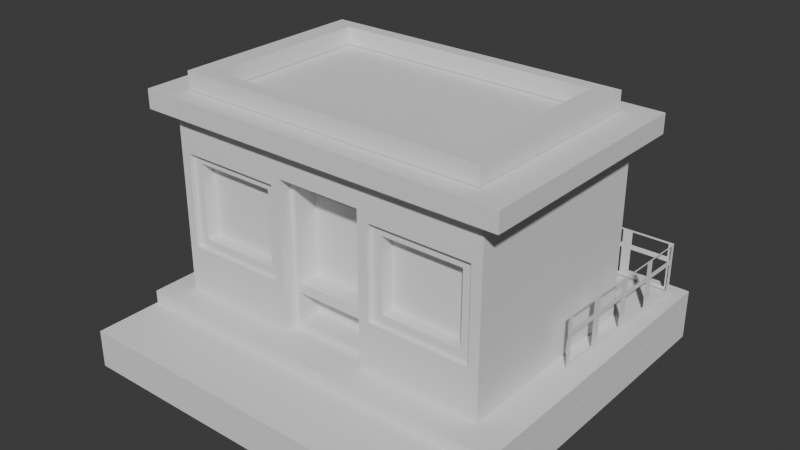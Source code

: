 # Source: cafe1_1_.blend  (saved by Blender 4.1.24; exported with 4.5.12 LTS)
import bpy
from mathutils import Matrix  # noqa: F401  (used for matrix-valued properties, if any)

bpy.ops.wm.read_factory_settings(use_empty=True)
scene = bpy.context.scene
scene.name = 'Scene'

# ---- collections
col_collection = bpy.data.collections.new('Collection'); scene.collection.children.link(col_collection)

# ---- world
world_world = bpy.data.worlds.new('World'); scene.world = world_world
world_world.use_nodes = True; world_world.node_tree.nodes.clear()
_N = world_world.node_tree.nodes; _L = world_world.node_tree.links
n0 = _N.new('ShaderNodeOutputWorld'); n0.name = 'World Output'; n0.location = (300, 300)
n1 = _N.new('ShaderNodeBackground'); n1.name = 'Background'; n1.location = (10, 300)
n1.inputs[0].default_value = (0.05088, 0.05088, 0.05088, 1.0)
_L.new(n1.outputs[0], n0.inputs[0])
n0.is_active_output = True
world_world.color = (0.05088, 0.05088, 0.05088)
world_world.use_sun_shadow = False
world_world.sun_shadow_jitter_overblur = 0.0

# ---- meshes
me_plane_004 = bpy.data.meshes.new('Plane.004')
me_plane_004.from_pydata([(-1.0, -1.0, 0.07786), (1.0, -1.0, 0.07786), (-1.0, 1.0, 0.07786), (1.0, 1.0, 0.07786), (-1.0, 1.0, 0.22), (-1.0, -1.0, 0.22), (1.0, -1.0, 0.22), (1.0, 1.0, 0.22)], [], [(0, 2, 3, 1), (5, 6, 7, 4), (2, 0, 5, 4), (3, 2, 4, 7), (0, 1, 6, 5), (1, 3, 7, 6)])
_uv = me_plane_004.uv_layers.new(name='UVMap')
_uv.uv.foreach_set('vector', [0.0, 0.0, 0.0, 1.0, 1.0, 1.0, 1.0, 0.0, 0.0, 0.0, 1.0, 0.0, 1.0, 1.0, 0.0, 1.0, 0.0, 1.0, 0.0, 0.0, 0.0, 0.0, 0.0, 1.0, 1.0, 1.0, 0.0, 1.0, 0.0, 1.0, 1.0, 1.0, 0.0, 0.0, 1.0, 0.0, 1.0, 0.0, 0.0, 0.0, 1.0, 0.0, 1.0, 1.0, 1.0, 1.0, 1.0, 0.0])
me_plane_004.update()
me_plane_005 = bpy.data.meshes.new('Plane.005')
me_plane_005.from_pydata([(-1.0, -1.0, 0.2716), (-1.0, -1.0, 0.2219), (1.0, -1.0, 0.2219), (-1.0, -0.6568, 0.2716), (-1.0, -0.6568, 0.2219), (1.0, -0.6568, 0.2219), (1.0, -1.0, 0.2716), (1.0, -0.6568, 0.2716)], [], [(0, 6, 7, 3), (1, 4, 5, 2), (5, 4, 3, 7), (4, 1, 0, 3), (2, 5, 7, 6), (1, 2, 6, 0)])
_uv = me_plane_005.uv_layers.new(name='UVMap')
_uv.uv.foreach_set('vector', [0.0, 0.0, 1.0, 0.0, 1.0, 0.1716, 0.0, 0.1716, 0.0, 0.0, 0.0, 0.1716, 1.0, 0.1716, 1.0, 0.0, 1.0, 0.1716, 0.0, 0.1716, 0.0, 0.1716, 1.0, 0.1716, 0.0, 0.1716, 0.0, 0.0, 0.0, 0.0, 0.0, 0.1716, 1.0, 0.0, 1.0, 0.1716, 1.0, 0.1716, 1.0, 0.0, 0.0, 0.0, 1.0, 0.0, 1.0, 0.0, 0.0, 0.0])
me_plane_005.update()
me_plane_006 = bpy.data.meshes.new('Plane.006')
me_plane_006.from_pydata([(-1.0, 1.0, 0.2219), (1.0, 1.0, 0.2219), (-1.0, -0.6568, 0.2219), (1.0, -0.6568, 0.2219), (1.0, -0.6568, 0.3368), (1.0, 1.0, 0.3368), (-1.0, 1.0, 0.3368), (-1.0, -0.6568, 0.3368), (0.8955, 0.04749, 0.3437), (0.9261, 0.9261, 0.3437), (-0.7849, 0.8955, 0.3437), (-0.7849, 0.8955, 0.6051), (0.9261, 0.9261, 0.6051), (0.8955, 0.04749, 0.6051), (-0.7849, 0.8955, 0.5175), (0.9261, 0.9261, 0.5175), (0.8955, 0.04749, 0.5175), (0.9033, 0.2716, 0.3437), (0.9109, 0.4913, 0.3437), (0.9186, 0.7109, 0.3437), (0.9033, 0.2716, 0.6051), (0.9109, 0.4913, 0.6051), (0.9186, 0.7109, 0.6051), (0.9033, 0.2716, 0.5175), (0.9109, 0.4913, 0.5175), (0.9186, 0.7109, 0.5175), (0.6817, 0.9217, 0.3437), (0.4372, 0.9173, 0.3437), (0.1928, 0.913, 0.3437), (-0.05163, 0.9086, 0.3437), (-0.2961, 0.9042, 0.3437), (-0.5405, 0.8999, 0.3437), (0.6817, 0.9217, 0.6051), (0.4372, 0.9173, 0.6051), (0.1928, 0.913, 0.6051), (-0.05163, 0.9086, 0.6051), (-0.2961, 0.9042, 0.6051), (-0.5405, 0.8999, 0.6051), (0.6817, 0.9217, 0.5175), (0.4372, 0.9173, 0.5175), (0.1928, 0.913, 0.5175), (-0.05163, 0.9086, 0.5175), (-0.2961, 0.9042, 0.5175), (-0.5405, 0.8999, 0.5175), (0.8964, 0.07384, 0.3641), (0.8964, 0.07384, 0.497), (0.9024, 0.2453, 0.3641), (0.9024, 0.2453, 0.497), (0.904, 0.2932, 0.3608), (0.9102, 0.4696, 0.3608), (0.904, 0.2932, 0.5004), (0.9102, 0.4696, 0.5004), (0.9118, 0.5152, 0.3626), (0.9178, 0.687, 0.3626), (0.9118, 0.5152, 0.4985), (0.9178, 0.687, 0.4985), (0.9194, 0.7334, 0.3618), (0.9253, 0.9036, 0.3618), (0.9253, 0.9036, 0.4993), (0.9194, 0.7334, 0.4993), (0.9018, 0.9257, 0.3609), (0.9018, 0.9257, 0.5002), (0.7059, 0.9222, 0.3609), (0.7059, 0.9222, 0.5002), (0.6577, 0.9213, 0.3607), (0.4612, 0.9178, 0.3607), (0.6577, 0.9213, 0.5005), (0.4612, 0.9178, 0.5005), (0.4145, 0.9169, 0.3598), (0.2156, 0.9134, 0.3598), (0.4145, 0.9169, 0.5013), (0.2156, 0.9134, 0.5013), (0.173, 0.9126, 0.3578), (-0.03182, 0.909, 0.3578), (0.173, 0.9126, 0.5034), (-0.03182, 0.909, 0.5034), (-0.07144, 0.9082, 0.3578), (-0.2762, 0.9046, 0.3578), (-0.07144, 0.9082, 0.5034), (-0.2762, 0.9046, 0.5034), (-0.3189, 0.9038, 0.3599), (-0.5177, 0.9003, 0.3599), (-0.3189, 0.9038, 0.5013), (-0.5177, 0.9003, 0.5013), (-0.5607, 0.8995, 0.358), (-0.7647, 0.8958, 0.358), (-0.7647, 0.8958, 0.5031), (-0.5607, 0.8995, 0.5031), (0.8965, 0.07553, 0.5285), (0.8965, 0.07553, 0.5942), (0.9023, 0.2436, 0.5942), (0.9023, 0.2436, 0.5285), (0.9041, 0.2957, 0.5955), (0.9101, 0.4672, 0.5955), (0.9041, 0.2957, 0.5271), (0.9101, 0.4672, 0.5271), (0.9117, 0.5141, 0.596), (0.9178, 0.6881, 0.596), (0.9117, 0.5141, 0.5266), (0.9178, 0.6881, 0.5266), (0.9193, 0.731, 0.597), (0.9254, 0.906, 0.597), (0.9254, 0.906, 0.5257), (0.9193, 0.731, 0.5257), (0.9001, 0.9256, 0.5268), (0.9001, 0.9256, 0.5958), (0.7077, 0.9222, 0.5958), (0.7077, 0.9222, 0.5268), (0.6581, 0.9213, 0.5967), (0.4608, 0.9178, 0.5967), (0.6581, 0.9213, 0.5259), (0.4608, 0.9178, 0.5259), (0.4052, 0.9168, 0.5937), (0.2248, 0.9135, 0.5937), (0.4052, 0.9168, 0.529), (0.2248, 0.9135, 0.529), (0.1672, 0.9125, 0.596), (-0.02604, 0.9091, 0.596), (0.1672, 0.9125, 0.5267), (-0.02604, 0.9091, 0.5267), (-0.07965, 0.9081, 0.5951), (-0.268, 0.9047, 0.5951), (-0.07965, 0.9081, 0.5275), (-0.268, 0.9047, 0.5275), (-0.322, 0.9038, 0.5958), (-0.5145, 0.9003, 0.5958), (-0.322, 0.9038, 0.5268), (-0.5145, 0.9003, 0.5268), (-0.5674, 0.8994, 0.5955), (-0.758, 0.896, 0.5955), (-0.758, 0.896, 0.5271), (-0.5674, 0.8994, 0.5271)], [], [(2, 0, 1, 3), (7, 4, 5, 6), (2, 3, 4, 7), (1, 0, 6, 5), (0, 2, 7, 6), (3, 1, 5, 4), (12, 32, 106, 105), (23, 16, 88, 91), (8, 16, 45, 44), (9, 15, 61, 60), (25, 15, 58, 59), (25, 19, 53, 55), (23, 24, 51, 50), (12, 15, 102, 101), (25, 24, 98, 99), (20, 21, 93, 92), (43, 14, 86, 87), (42, 43, 83, 82), (29, 41, 78, 76), (41, 29, 73, 75), (28, 27, 68, 69), (38, 39, 67, 66), (14, 43, 131, 130), (43, 42, 126, 127), (41, 35, 120, 122), (41, 40, 118, 119), (39, 33, 112, 114), (33, 39, 111, 109), (16, 23, 47, 45), (17, 8, 44, 46), (23, 17, 46, 47), (18, 17, 48, 49), (24, 18, 49, 51), (17, 23, 50, 48), (18, 24, 54, 52), (24, 25, 55, 54), (19, 18, 52, 53), (19, 25, 59, 56), (15, 9, 57, 58), (9, 19, 56, 57), (15, 38, 63, 61), (38, 26, 62, 63), (26, 9, 60, 62), (39, 27, 65, 67), (27, 26, 64, 65), (26, 38, 66, 64), (27, 39, 70, 68), (39, 40, 71, 70), (40, 28, 69, 71), (29, 28, 72, 73), (28, 40, 74, 72), (40, 41, 75, 74), (41, 42, 79, 78), (42, 30, 77, 79), (30, 29, 76, 77), (43, 31, 81, 83), (31, 30, 80, 81), (30, 42, 82, 80), (10, 31, 84, 85), (31, 43, 87, 84), (14, 10, 85, 86), (16, 13, 89, 88), (13, 20, 90, 89), (20, 23, 91, 90), (21, 24, 95, 93), (24, 23, 94, 95), (23, 20, 92, 94), (24, 21, 96, 98), (21, 22, 97, 96), (22, 25, 99, 97), (22, 12, 101, 100), (15, 25, 103, 102), (25, 22, 100, 103), (15, 12, 105, 104), (32, 38, 107, 106), (38, 15, 104, 107), (39, 38, 110, 111), (32, 33, 109, 108), (38, 32, 108, 110), (34, 40, 115, 113), (40, 39, 114, 115), (33, 34, 113, 112), (35, 41, 119, 117), (34, 35, 117, 116), (40, 34, 116, 118), (42, 41, 122, 123), (36, 42, 123, 121), (35, 36, 121, 120), (37, 43, 127, 125), (36, 37, 125, 124), (42, 36, 124, 126), (11, 14, 130, 129), (43, 37, 128, 131), (37, 11, 129, 128)])
_uv = me_plane_006.uv_layers.new(name='UVMap')
_uv.uv.foreach_set('vector', [0.0, 0.1716, 0.0, 1.0, 1.0, 1.0, 1.0, 0.1716, 0.0, 0.1716, 1.0, 0.1716, 1.0, 1.0, 0.0, 1.0, 0.0, 0.1716, 1.0, 0.1716, 1.0, 0.1716, 0.0, 0.1716, 1.0, 1.0, 0.0, 1.0, 0.0, 1.0, 1.0, 1.0, 0.0, 1.0, 0.0, 0.1716, 0.0, 0.1716, 0.0, 1.0, 1.0, 0.1716, 1.0, 1.0, 1.0, 1.0, 1.0, 0.1716, 0.0, 0.0, 0.0, 0.0, 0.0, 0.0, 0.0, 0.0, 0.0, 0.0, 0.0, 0.0, 0.0, 0.0, 0.0, 0.0, 0.0, 0.0, 0.0, 0.0, 0.0, 0.0, 0.0, 0.0, 0.0, 0.0, 0.0, 0.0, 0.0, 0.0, 0.0, 0.0, 0.0, 0.0, 0.0, 0.0, 0.0, 0.0, 0.0, 0.0, 0.0, 0.0, 0.0, 0.0, 0.0, 0.0, 0.0, 0.0, 0.0, 0.0, 0.0, 0.0, 0.0, 0.0, 0.0, 0.0, 0.0, 0.0, 0.0, 0.0, 0.0, 0.0, 0.0, 0.0, 0.0, 0.0, 0.0, 0.0, 0.0, 0.0, 0.0, 0.0, 0.0, 0.0, 0.0, 0.0, 0.0, 0.0, 0.0, 0.0, 0.0, 0.0, 0.0, 0.0, 0.0, 0.0, 0.0, 0.0, 0.0, 0.0, 0.0, 0.0, 0.0, 0.0, 0.0, 0.0, 0.0, 0.0, 0.0, 0.0, 0.0, 0.0, 0.0, 0.0, 0.0, 0.0, 0.0, 0.0, 0.0, 0.0, 0.0, 0.0, 0.0, 0.0, 0.0, 0.0, 0.0, 0.0, 0.0, 0.0, 0.0, 0.0, 0.0, 0.0, 0.0, 0.0, 0.0, 0.0, 0.0, 0.0, 0.0, 0.0, 0.0, 0.0, 0.0, 0.0, 0.0, 0.0, 0.0, 0.0, 0.0, 0.0, 0.0, 0.0, 0.0, 0.0, 0.0, 0.0, 0.0, 0.0, 0.0, 0.0, 0.0, 0.0, 0.0, 0.0, 0.0, 0.0, 0.0, 0.0, 0.0, 0.0, 0.0, 0.0, 0.0, 0.0, 0.0, 0.0, 0.0, 0.0, 0.0, 0.0, 0.0, 0.0, 0.0, 0.0, 0.0, 0.0, 0.0, 0.0, 0.0, 0.0, 0.0, 0.0, 0.0, 0.0, 0.0, 0.0, 0.0, 0.0, 0.0, 0.0, 0.0, 0.0, 0.0, 0.0, 0.0, 0.0, 0.0, 0.0, 0.0, 0.0, 0.0, 0.0, 0.0, 0.0, 0.0, 0.0, 0.0, 0.0, 0.0, 0.0, 0.0, 0.0, 0.0, 0.0, 0.0, 0.0, 0.0, 0.0, 0.0, 0.0, 0.0, 0.0, 0.0, 0.0, 0.0, 0.0, 0.0, 0.0, 0.0, 0.0, 0.0, 0.0, 0.0, 0.0, 0.0, 0.0, 0.0, 0.0, 0.0, 0.0, 0.0, 0.0, 0.0, 0.0, 0.0, 0.0, 0.0, 0.0, 0.0, 0.0, 0.0, 0.0, 0.0, 0.0, 0.0, 0.0, 0.0, 0.0, 0.0, 0.0, 0.0, 0.0, 0.0, 0.0, 0.0, 0.0, 0.0, 0.0, 0.0, 0.0, 0.0, 0.0, 0.0, 0.0, 0.0, 0.0, 0.0, 0.0, 0.0, 0.0, 0.0, 0.0, 0.0, 0.0, 0.0, 0.0, 0.0, 0.0, 0.0, 0.0, 0.0, 0.0, 0.0, 0.0, 0.0, 0.0, 0.0, 0.0, 0.0, 0.0, 0.0, 0.0, 0.0, 0.0, 0.0, 0.0, 0.0, 0.0, 0.0, 0.0, 0.0, 0.0, 0.0, 0.0, 0.0, 0.0, 0.0, 0.0, 0.0, 0.0, 0.0, 0.0, 0.0, 0.0, 0.0, 0.0, 0.0, 0.0, 0.0, 0.0, 0.0, 0.0, 0.0, 0.0, 0.0, 0.0, 0.0, 0.0, 0.0, 0.0, 0.0, 0.0, 0.0, 0.0, 0.0, 0.0, 0.0, 0.0, 0.0, 0.0, 0.0, 0.0, 0.0, 0.0, 0.0, 0.0, 0.0, 0.0, 0.0, 0.0, 0.0, 0.0, 0.0, 0.0, 0.0, 0.0, 0.0, 0.0, 0.0, 0.0, 0.0, 0.0, 0.0, 0.0, 0.0, 0.0, 0.0, 0.0, 0.0, 0.0, 0.0, 0.0, 0.0, 0.0, 0.0, 0.0, 0.0, 0.0, 0.0, 0.0, 0.0, 0.0, 0.0, 0.0, 0.0, 0.0, 0.0, 0.0, 0.0, 0.0, 0.0, 0.0, 0.0, 0.0, 0.0, 0.0, 0.0, 0.0, 0.0, 0.0, 0.0, 0.0, 0.0, 0.0, 0.0, 0.0, 0.0, 0.0, 0.0, 0.0, 0.0, 0.0, 0.0, 0.0, 0.0, 0.0, 0.0, 0.0, 0.0, 0.0, 0.0, 0.0, 0.0, 0.0, 0.0, 0.0, 0.0, 0.0, 0.0, 0.0, 0.0, 0.0, 0.0, 0.0, 0.0, 0.0, 0.0, 0.0, 0.0, 0.0, 0.0, 0.0, 0.0, 0.0, 0.0, 0.0, 0.0, 0.0, 0.0, 0.0, 0.0, 0.0, 0.0, 0.0, 0.0, 0.0, 0.0, 0.0, 0.0, 0.0, 0.0, 0.0, 0.0, 0.0, 0.0, 0.0, 0.0, 0.0, 0.0, 0.0, 0.0, 0.0, 0.0, 0.0, 0.0, 0.0, 0.0, 0.0, 0.0, 0.0, 0.0, 0.0, 0.0, 0.0, 0.0, 0.0, 0.0, 0.0, 0.0, 0.0, 0.0, 0.0, 0.0, 0.0, 0.0, 0.0, 0.0, 0.0, 0.0, 0.0, 0.0, 0.0, 0.0, 0.0, 0.0, 0.0, 0.0, 0.0, 0.0, 0.0, 0.0, 0.0, 0.0, 0.0, 0.0, 0.0, 0.0, 0.0, 0.0, 0.0, 0.0, 0.0, 0.0, 0.0, 0.0, 0.0, 0.0, 0.0, 0.0, 0.0, 0.0, 0.0, 0.0, 0.0, 0.0, 0.0, 0.0, 0.0, 0.0, 0.0, 0.0, 0.0, 0.0, 0.0, 0.0, 0.0, 0.0, 0.0, 0.0, 0.0, 0.0, 0.0, 0.0, 0.0, 0.0, 0.0, 0.0, 0.0, 0.0, 0.0, 0.0, 0.0, 0.0, 0.0, 0.0, 0.0, 0.0, 0.0, 0.0, 0.0, 0.0, 0.0, 0.0, 0.0, 0.0, 0.0, 0.0, 0.0, 0.0, 0.0, 0.0, 0.0, 0.0, 0.0, 0.0, 0.0, 0.0, 0.0, 0.0, 0.0, 0.0, 0.0, 0.0, 0.0, 0.0, 0.0, 0.0, 0.0, 0.0, 0.0, 0.0, 0.0, 0.0, 0.0, 0.0, 0.0, 0.0, 0.0, 0.0, 0.0, 0.0, 0.0, 0.0, 0.0, 0.0, 0.0, 0.0, 0.0, 0.0, 0.0, 0.0, 0.0, 0.0, 0.0, 0.0, 0.0, 0.0, 0.0, 0.0, 0.0, 0.0, 0.0, 0.0, 0.0, 0.0, 0.0, 0.0, 0.0, 0.0, 0.0, 0.0, 0.0, 0.0, 0.0, 0.0, 0.0, 0.0, 0.0, 0.0, 0.0, 0.0, 0.0, 0.0, 0.0, 0.0, 0.0, 0.0, 0.0, 0.0, 0.0, 0.0, 0.0, 0.0, 0.0, 0.0, 0.0, 0.0, 0.0, 0.0, 0.0, 0.0, 0.0, 0.0, 0.0, 0.0, 0.0, 0.0, 0.0, 0.0, 0.0, 0.0, 0.0, 0.0, 0.0, 0.0, 0.0, 0.0, 0.0, 0.0, 0.0, 0.0, 0.0])
me_plane_006.update()
me_plane_007 = bpy.data.meshes.new('Plane.007')
me_plane_007.from_pydata([(1.0, -0.6568, 0.3437), (1.0, 1.0, 0.3437), (-1.0, 1.0, 0.3437)], [(0, 1), (1, 2)], [])
_uv = me_plane_007.uv_layers.new(name='UVMap')
_uv.uv.foreach_set('vector', [])
me_plane_007.update()
me_plane_008 = bpy.data.meshes.new('Plane.008')
me_plane_008.from_pydata([(-1.0, -1.0, 0.0), (1.0, -1.0, 0.0), (-1.0, 1.0, 0.0), (1.0, 1.0, 0.0), (-1.0, 1.0, 3.719), (-1.0, -1.0, 3.719), (1.0, -1.0, 3.719), (1.0, 1.0, 3.719), (-0.2619, -1.0, 0.0), (0.2619, -1.0, 0.0), (0.2619, 1.0, 0.0), (-0.2619, 1.0, 0.0), (-0.2619, -1.0, 3.719), (0.2619, -1.0, 3.719), (0.2619, 1.0, 3.719), (-0.2619, 1.0, 3.719), (1.0, 1.0, 0.8198), (1.0, -1.0, 0.8198), (-1.0, -1.0, 0.8198), (-1.0, 1.0, 0.8198), (-0.2619, -1.0, 0.8198), (0.2619, -1.0, 0.8198), (0.2619, 1.0, 0.8198), (-0.2619, 1.0, 0.8198), (1.0, 1.0, 3.099), (-1.0, -1.0, 3.099), (-0.2619, -1.0, 3.099), (0.2619, -1.0, 3.099), (0.2619, 1.0, 3.099), (-0.2619, 1.0, 3.099), (1.0, -1.0, 3.099), (-1.0, 1.0, 3.099), (0.9379, -1.0, 2.907), (0.9379, -1.0, 1.012), (0.3241, -1.0, 1.012), (0.3241, -1.0, 2.907), (-0.3175, -1.0, 0.9916), (-0.9444, -1.0, 0.9916), (-0.9444, -1.0, 2.928), (-0.3175, -1.0, 2.928), (0.9379, -0.8245, 2.907), (0.9379, -0.8245, 1.012), (0.3241, -0.8245, 1.012), (0.3241, -0.8245, 2.907), (-0.3175, -0.8245, 0.9916), (-0.9444, -0.8245, 0.9916), (-0.9444, -0.8245, 2.928), (-0.3175, -0.8245, 2.928), (-0.2619, -0.6498, 0.0), (0.2619, -0.6498, 0.0), (-0.2619, -0.6498, 0.8198), (0.2619, -0.6498, 0.8198), (-0.2619, -0.6498, 3.099), (0.2619, -0.6498, 3.099), (0.9379, -0.8176, 2.907), (0.9379, -0.8176, 1.012), (0.3241, -0.8176, 1.012), (0.3241, -0.8176, 2.907), (-0.3175, -0.8011, 0.9916), (-0.9444, -0.8011, 0.9916), (-0.9444, -0.8011, 2.928), (-0.3175, -0.8011, 2.928), (0.2619, -0.6291, 3.099), (-0.2619, -0.6291, 3.099), (0.2619, -0.6291, 0.8198), (-0.2619, -0.6291, 0.8198), (0.2619, -0.6291, 0.0), (-0.2619, -0.6291, 0.0)], [], [(13, 6, 7, 14), (30, 24, 7, 6), (31, 25, 5, 4), (29, 31, 4, 15), (27, 30, 6, 13), (25, 26, 12, 5), (26, 27, 13, 12), (24, 28, 14, 7), (28, 29, 15, 14), (5, 12, 15, 4), (12, 13, 14, 15), (10, 11, 23, 22), (3, 10, 22, 16), (26, 20, 50, 52), (0, 8, 20, 18), (9, 1, 17, 21), (11, 2, 19, 23), (2, 0, 18, 19), (1, 3, 16, 17), (22, 23, 29, 28), (16, 22, 28, 24), (8, 9, 49, 48), (20, 26, 39, 36), (17, 30, 32, 33), (23, 19, 31, 29), (19, 18, 25, 31), (17, 16, 24, 30), (37, 36, 44, 45), (21, 17, 33, 34), (27, 21, 34, 35), (30, 27, 35, 32), (36, 39, 47, 44), (26, 25, 38, 39), (25, 18, 37, 38), (18, 20, 36, 37), (43, 42, 56, 57), (44, 47, 61, 58), (35, 34, 42, 43), (39, 38, 46, 47), (33, 32, 40, 41), (38, 37, 45, 46), (32, 35, 43, 40), (34, 33, 41, 42), (53, 52, 63, 62), (50, 48, 67, 65), (9, 21, 51, 49), (21, 27, 53, 51), (27, 26, 52, 53), (20, 8, 48, 50), (56, 55, 54, 57), (41, 40, 54, 55), (40, 43, 57, 54), (42, 41, 55, 56), (59, 58, 61, 60), (45, 44, 58, 59), (47, 46, 60, 61), (46, 45, 59, 60), (65, 64, 62, 63), (67, 66, 64, 65), (52, 50, 65, 63), (49, 51, 64, 66), (48, 49, 66, 67), (51, 53, 62, 64)])
_uv = me_plane_008.uv_layers.new(name='UVMap')
_uv.uv.foreach_set('vector', [0.6667, 0.0, 1.0, 0.0, 1.0, 1.0, 0.6667, 1.0, 1.0, 0.0, 1.0, 1.0, 1.0, 1.0, 1.0, 0.0, 0.0, 1.0, 0.0, 0.0, 0.0, 0.0, 0.0, 1.0, 0.3333, 1.0, 0.0, 1.0, 0.0, 1.0, 0.3333, 1.0, 0.6667, 0.0, 1.0, 0.0, 1.0, 0.0, 0.6667, 0.0, 0.0, 0.0, 0.3333, 0.0, 0.3333, 0.0, 0.0, 0.0, 0.3333, 0.0, 0.6667, 0.0, 0.6667, 0.0, 0.3333, 0.0, 1.0, 1.0, 0.6667, 1.0, 0.6667, 1.0, 1.0, 1.0, 0.6667, 1.0, 0.3333, 1.0, 0.3333, 1.0, 0.6667, 1.0, 0.0, 0.0, 0.3333, 0.0, 0.3333, 1.0, 0.0, 1.0, 0.3333, 0.0, 0.6667, 0.0, 0.6667, 1.0, 0.3333, 1.0, 0.6667, 1.0, 0.3333, 1.0, 0.3333, 1.0, 0.6667, 1.0, 1.0, 1.0, 0.6667, 1.0, 0.6667, 1.0, 1.0, 1.0, 0.3333, 0.0, 0.3333, 0.0, 0.3333, 0.0, 0.3333, 0.0, 0.0, 0.0, 0.3333, 0.0, 0.3333, 0.0, 0.0, 0.0, 0.6667, 0.0, 1.0, 0.0, 1.0, 0.0, 0.6667, 0.0, 0.3333, 1.0, 0.0, 1.0, 0.0, 1.0, 0.3333, 1.0, 0.0, 1.0, 0.0, 0.0, 0.0, 0.0, 0.0, 1.0, 1.0, 0.0, 1.0, 1.0, 1.0, 1.0, 1.0, 0.0, 0.6667, 1.0, 0.3333, 1.0, 0.3333, 1.0, 0.6667, 1.0, 1.0, 1.0, 0.6667, 1.0, 0.6667, 1.0, 1.0, 1.0, 0.0, 0.0, 0.0, 0.0, 0.0, 0.0, 0.0, 0.0, 0.3333, 0.0, 0.3333, 0.0, 0.3333, 0.0, 0.3333, 0.0, 1.0, 0.0, 1.0, 0.0, 1.0, 0.0, 1.0, 0.0, 0.3333, 1.0, 0.0, 1.0, 0.0, 1.0, 0.3333, 1.0, 0.0, 1.0, 0.0, 0.0, 0.0, 0.0, 0.0, 1.0, 1.0, 0.0, 1.0, 1.0, 1.0, 1.0, 1.0, 0.0, 0.0, 0.0, 0.3333, 0.0, 0.3333, 0.0, 0.0, 0.0, 0.6667, 0.0, 1.0, 0.0, 1.0, 0.0, 0.6667, 0.0, 0.6667, 0.0, 0.6667, 0.0, 0.6667, 0.0, 0.6667, 0.0, 1.0, 0.0, 0.6667, 0.0, 0.6667, 0.0, 1.0, 0.0, 0.3333, 0.0, 0.3333, 0.0, 0.3333, 0.0, 0.3333, 0.0, 0.3333, 0.0, 0.0, 0.0, 0.0, 0.0, 0.3333, 0.0, 0.0, 0.0, 0.0, 0.0, 0.0, 0.0, 0.0, 0.0, 0.0, 0.0, 0.3333, 0.0, 0.3333, 0.0, 0.0, 0.0, 0.6667, 0.0, 0.6667, 0.0, 0.6667, 0.0, 0.6667, 0.0, 0.3333, 0.0, 0.3333, 0.0, 0.3333, 0.0, 0.3333, 0.0, 0.6667, 0.0, 0.6667, 0.0, 0.6667, 0.0, 0.6667, 0.0, 0.3333, 0.0, 0.0, 0.0, 0.0, 0.0, 0.3333, 0.0, 1.0, 0.0, 1.0, 0.0, 1.0, 0.0, 1.0, 0.0, 0.0, 0.0, 0.0, 0.0, 0.0, 0.0, 0.0, 0.0, 1.0, 0.0, 0.6667, 0.0, 0.6667, 0.0, 1.0, 0.0, 0.6667, 0.0, 1.0, 0.0, 1.0, 0.0, 0.6667, 0.0, 0.6667, 0.0, 0.3333, 0.0, 0.3333, 0.0, 0.6667, 0.0, 0.3333, 0.0, 0.3333, 0.0, 0.3333, 0.0, 0.3333, 0.0, 0.6667, 0.0, 0.6667, 0.0, 0.6667, 0.0, 0.6667, 0.0, 0.6667, 0.0, 0.6667, 0.0, 0.6667, 0.0, 0.6667, 0.0, 0.6667, 0.0, 0.3333, 0.0, 0.3333, 0.0, 0.6667, 0.0, 0.3333, 0.0, 0.3333, 0.0, 0.3333, 0.0, 0.3333, 0.0, 0.6667, 0.0, 1.0, 0.0, 1.0, 0.0, 0.6667, 0.0, 1.0, 0.0, 1.0, 0.0, 1.0, 0.0, 1.0, 0.0, 1.0, 0.0, 0.6667, 0.0, 0.6667, 0.0, 1.0, 0.0, 0.6667, 0.0, 1.0, 0.0, 1.0, 0.0, 0.6667, 0.0, 0.0, 0.0, 0.3333, 0.0, 0.3333, 0.0, 0.0, 0.0, 0.0, 0.0, 0.3333, 0.0, 0.3333, 0.0, 0.0, 0.0, 0.3333, 0.0, 0.0, 0.0, 0.0, 0.0, 0.3333, 0.0, 0.0, 0.0, 0.0, 0.0, 0.0, 0.0, 0.0, 0.0, 0.3333, 0.0, 0.6667, 0.0, 0.6667, 0.0, 0.3333, 0.0, 0.3333, 0.0, 0.6667, 0.0, 0.6667, 0.0, 0.3333, 0.0, 0.3333, 0.0, 0.3333, 0.0, 0.3333, 0.0, 0.3333, 0.0, 0.6667, 0.0, 0.6667, 0.0, 0.6667, 0.0, 0.6667, 0.0, 0.0, 0.0, 0.0, 0.0, 0.0, 0.0, 0.0, 0.0, 0.6667, 0.0, 0.6667, 0.0, 0.6667, 0.0, 0.6667, 0.0])
me_plane_008.update()
me_plane_009 = bpy.data.meshes.new('Plane.009')
me_plane_009.from_pydata([(-1.132, 1.132, 3.719), (-1.132, -1.132, 3.719), (1.132, -1.132, 3.719), (1.132, 1.132, 3.719), (-1.132, 1.132, 4.11), (-1.132, -1.132, 4.11), (1.132, -1.132, 4.11), (1.132, 1.132, 4.11)], [], [(1, 0, 3, 2), (5, 6, 7, 4), (2, 3, 7, 6), (0, 1, 5, 4), (3, 0, 4, 7), (1, 2, 6, 5)])
_uv = me_plane_009.uv_layers.new(name='UVMap')
_uv.uv.foreach_set('vector', [0.0, 0.0, 0.0, 1.0, 1.0, 1.0, 1.0, 0.0, 0.0, 0.0, 1.0, 0.0, 1.0, 1.0, 0.0, 1.0, 1.0, 0.0, 1.0, 1.0, 1.0, 1.0, 1.0, 0.0, 0.0, 1.0, 0.0, 0.0, 0.0, 0.0, 0.0, 1.0, 1.0, 1.0, 0.0, 1.0, 0.0, 1.0, 1.0, 1.0, 0.0, 0.0, 1.0, 0.0, 1.0, 0.0, 0.0, 0.0])
me_plane_009.update()
me_plane_010 = bpy.data.meshes.new('Plane.010')
me_plane_010.from_pydata([(-0.9405, 0.9405, 4.11), (-0.9405, -0.9405, 4.11), (0.9405, -0.9405, 4.11), (0.9405, 0.9405, 4.11), (-0.8125, 0.8125, 4.11), (-0.8125, -0.8125, 4.11), (0.8125, -0.8125, 4.11), (0.8125, 0.8125, 4.11), (-0.8125, 0.8125, 4.473), (-0.8125, -0.8125, 4.473), (0.8125, -0.8125, 4.473), (0.8125, 0.8125, 4.473), (-0.9405, 0.9405, 4.473), (-0.9405, -0.9405, 4.473), (0.9405, -0.9405, 4.473), (0.9405, 0.9405, 4.473)], [], [(9, 8, 12, 13), (5, 1, 0, 4), (6, 2, 1, 5), (7, 3, 2, 6), (4, 0, 3, 7), (10, 9, 13, 14), (11, 10, 14, 15), (8, 11, 15, 12), (6, 5, 9, 10), (2, 3, 15, 14), (0, 1, 13, 12), (7, 6, 10, 11), (5, 4, 8, 9), (3, 0, 12, 15), (1, 2, 14, 13), (4, 7, 11, 8)])
_uv = me_plane_010.uv_layers.new(name='UVMap')
_uv.uv.foreach_set('vector', [0.1411, 0.1411, 0.1411, 0.8589, 0.08451, 0.9155, 0.08451, 0.08451, 0.1411, 0.1411, 0.08451, 0.08451, 0.08451, 0.9155, 0.1411, 0.8589, 0.8589, 0.1411, 0.9155, 0.08451, 0.08451, 0.08451, 0.1411, 0.1411, 0.8589, 0.8589, 0.9155, 0.9155, 0.9155, 0.08451, 0.8589, 0.1411, 0.1411, 0.8589, 0.08451, 0.9155, 0.9155, 0.9155, 0.8589, 0.8589, 0.8589, 0.1411, 0.1411, 0.1411, 0.08451, 0.08451, 0.9155, 0.08451, 0.8589, 0.8589, 0.8589, 0.1411, 0.9155, 0.08451, 0.9155, 0.9155, 0.1411, 0.8589, 0.8589, 0.8589, 0.9155, 0.9155, 0.08451, 0.9155, 0.8589, 0.1411, 0.1411, 0.1411, 0.1411, 0.1411, 0.8589, 0.1411, 0.9155, 0.08451, 0.9155, 0.9155, 0.9155, 0.9155, 0.9155, 0.08451, 0.08451, 0.9155, 0.08451, 0.08451, 0.08451, 0.08451, 0.08451, 0.9155, 0.8589, 0.8589, 0.8589, 0.1411, 0.8589, 0.1411, 0.8589, 0.8589, 0.1411, 0.1411, 0.1411, 0.8589, 0.1411, 0.8589, 0.1411, 0.1411, 0.9155, 0.9155, 0.08451, 0.9155, 0.08451, 0.9155, 0.9155, 0.9155, 0.08451, 0.08451, 0.9155, 0.08451, 0.9155, 0.08451, 0.08451, 0.08451, 0.1411, 0.8589, 0.8589, 0.8589, 0.8589, 0.8589, 0.1411, 0.8589])
me_plane_010.update()
me_plane_011 = bpy.data.meshes.new('Plane.011')
me_plane_011.from_pydata([(0.9379, -0.8245, 2.907), (0.9379, -0.8245, 1.012), (0.3241, -0.8245, 1.012), (0.3241, -0.8245, 2.907), (-0.3175, -0.8245, 0.9916), (-0.9444, -0.8245, 0.9916), (-0.9444, -0.8245, 2.928), (-0.3175, -0.8245, 2.928), (0.873, -0.8245, 2.707), (0.873, -0.8245, 1.212), (0.3889, -0.8245, 1.212), (0.3889, -0.8245, 2.707), (-0.3762, -0.8245, 1.173), (-0.8857, -0.8245, 1.173), (-0.8857, -0.8245, 2.746), (-0.3762, -0.8245, 2.746), (0.9379, -0.9533, 2.907), (0.9379, -0.9533, 1.012), (0.3241, -0.9533, 1.012), (0.3241, -0.9533, 2.907), (-0.3175, -0.9533, 0.9916), (-0.9444, -0.9533, 0.9916), (-0.9444, -0.9533, 2.928), (-0.3175, -0.9533, 2.928), (0.873, -0.9533, 2.707), (0.873, -0.9533, 1.212), (0.3889, -0.9533, 1.212), (0.3889, -0.9533, 2.707), (-0.3762, -0.9533, 1.173), (-0.8857, -0.9533, 1.173), (-0.8857, -0.9533, 2.746), (-0.3762, -0.9533, 2.746)], [], [(2, 3, 0, 1), (5, 6, 7, 4), (17, 16, 24, 25), (3, 2, 18, 19), (9, 10, 26, 25), (12, 13, 29, 28), (2, 1, 17, 18), (8, 9, 25, 24), (1, 0, 16, 17), (7, 6, 22, 23), (4, 7, 23, 20), (16, 19, 27, 24), (18, 17, 25, 26), (19, 18, 26, 27), (23, 22, 30, 31), (22, 21, 29, 30), (20, 23, 31, 28), (21, 20, 28, 29), (13, 14, 30, 29), (10, 11, 27, 26), (0, 3, 19, 16), (15, 12, 28, 31), (11, 8, 24, 27), (5, 4, 20, 21), (14, 15, 31, 30), (6, 5, 21, 22)])
_uv = me_plane_011.uv_layers.new(name='UVMap')
_uv.uv.foreach_set('vector', [0.6667, 0.0, 0.6667, 0.0, 1.0, 0.0, 1.0, 0.0, 0.0, 0.0, 0.0, 0.0, 0.3333, 0.0, 0.3333, 0.0, 1.0, 0.0, 1.0, 0.0, 1.0, 0.0, 1.0, 0.0, 0.6667, 0.0, 0.6667, 0.0, 0.6667, 0.0, 0.6667, 0.0, 0.0, 0.0, 0.0, 0.0, 0.0, 0.0, 0.0, 0.0, 0.0, 0.0, 0.0, 0.0, 0.0, 0.0, 0.0, 0.0, 0.6667, 0.0, 1.0, 0.0, 1.0, 0.0, 0.6667, 0.0, 0.0, 0.0, 0.0, 0.0, 0.0, 0.0, 0.0, 0.0, 1.0, 0.0, 1.0, 0.0, 1.0, 0.0, 1.0, 0.0, 0.3333, 0.0, 0.0, 0.0, 0.0, 0.0, 0.3333, 0.0, 0.3333, 0.0, 0.3333, 0.0, 0.3333, 0.0, 0.3333, 0.0, 1.0, 0.0, 0.6667, 0.0, 0.6667, 0.0, 1.0, 0.0, 0.6667, 0.0, 1.0, 0.0, 1.0, 0.0, 0.6667, 0.0, 0.6667, 0.0, 0.6667, 0.0, 0.6667, 0.0, 0.6667, 0.0, 0.3333, 0.0, 0.0, 0.0, 0.0, 0.0, 0.3333, 0.0, 0.0, 0.0, 0.0, 0.0, 0.0, 0.0, 0.0, 0.0, 0.3333, 0.0, 0.3333, 0.0, 0.3333, 0.0, 0.3333, 0.0, 0.0, 0.0, 0.3333, 0.0, 0.3333, 0.0, 0.0, 0.0, 0.0, 0.0, 0.0, 0.0, 0.0, 0.0, 0.0, 0.0, 0.0, 0.0, 0.0, 0.0, 0.0, 0.0, 0.0, 0.0, 1.0, 0.0, 0.6667, 0.0, 0.6667, 0.0, 1.0, 0.0, 0.0, 0.0, 0.0, 0.0, 0.0, 0.0, 0.0, 0.0, 0.0, 0.0, 0.0, 0.0, 0.0, 0.0, 0.0, 0.0, 0.0, 0.0, 0.3333, 0.0, 0.3333, 0.0, 0.0, 0.0, 0.0, 0.0, 0.0, 0.0, 0.0, 0.0, 0.0, 0.0, 0.0, 0.0, 0.0, 0.0, 0.0, 0.0, 0.0, 0.0])
me_plane_011.update()
me_plane_012 = bpy.data.meshes.new('Plane.012')
me_plane_012.from_pydata([(-0.2619, -0.6498, 0.0), (0.2619, -0.6498, 0.0), (-0.2619, -0.6498, 0.8198), (0.2619, -0.6498, 0.8198), (-0.2619, -0.6498, 3.099), (0.2619, -0.6498, 3.099), (-0.2322, -0.6498, 0.1482), (0.2322, -0.6498, 0.1482), (0.2619, -0.8751, 0.0), (-0.2619, -0.8751, 0.0), (-0.2322, -0.6498, 2.896), (0.2322, -0.6498, 2.896), (-0.2322, -0.6498, 0.7739), (-0.2322, -0.6498, 0.9761), (0.2322, -0.6498, 0.9761), (0.2322, -0.6498, 0.7739), (-0.2619, -0.8751, 0.8198), (0.2619, -0.8751, 0.8198), (-0.2619, -0.8751, 3.099), (0.2619, -0.8751, 3.099), (-0.2322, -0.8751, 0.1482), (0.2322, -0.8751, 0.1482), (0.2322, -0.8751, 2.896), (-0.2322, -0.8751, 2.896), (-0.2619, -0.8751, 0.8198), (-0.2322, -0.8751, 0.7739), (-0.2322, -0.8751, 0.9761), (0.2619, -0.8751, 0.8198), (0.2322, -0.8751, 0.9761), (0.2322, -0.8751, 0.7739)], [], [(0, 2, 3, 1), (2, 4, 5, 3), (19, 18, 23, 22), (14, 13, 26, 28), (11, 14, 28, 22), (1, 3, 17, 8), (13, 10, 23, 26), (2, 0, 9, 16), (8, 17, 27, 29, 21), (18, 16, 24, 26, 23), (15, 7, 21, 29), (0, 1, 8, 9), (7, 6, 20, 21), (6, 12, 25, 20), (17, 19, 22, 28, 27), (9, 8, 21, 20), (25, 26, 24), (28, 29, 27), (28, 26, 25, 29), (16, 9, 20, 25, 24), (4, 2, 16, 18), (12, 15, 29, 25), (3, 5, 19, 17), (10, 11, 22, 23), (5, 4, 18, 19)])
_uv = me_plane_012.uv_layers.new(name='UVMap')
_uv.uv.foreach_set('vector', [0.3333, 0.0, 0.3333, 0.0, 0.6667, 0.0, 0.6667, 0.0, 0.3333, 0.0, 0.3333, 0.0, 0.6667, 0.0, 0.6667, 0.0, 0.6667, 0.0, 0.3333, 0.0, 0.3333, 0.0, 0.6667, 0.0, 0.0, 0.0, 0.0, 0.0, 0.0, 0.0, 0.0, 0.0, 0.0, 0.0, 0.0, 0.0, 0.0, 0.0, 0.0, 0.0, 0.6667, 0.0, 0.6667, 0.0, 0.6667, 0.0, 0.6667, 0.0, 0.0, 0.0, 0.0, 0.0, 0.0, 0.0, 0.0, 0.0, 0.3333, 0.0, 0.3333, 0.0, 0.3333, 0.0, 0.3333, 0.0, 0.6667, 0.0, 0.6667, 0.0, 0.6667, 0.0, 0.6667, 0.0, 0.6667, 0.0, 0.3333, 0.0, 0.3333, 0.0, 0.3333, 0.0, 0.3333, 0.0, 0.3333, 0.0, 0.0, 0.0, 0.0, 0.0, 0.0, 0.0, 0.0, 0.0, 0.3333, 0.0, 0.6667, 0.0, 0.6667, 0.0, 0.3333, 0.0, 0.0, 0.0, 0.0, 0.0, 0.0, 0.0, 0.0, 0.0, 0.0, 0.0, 0.0, 0.0, 0.0, 0.0, 0.0, 0.0, 0.6667, 0.0, 0.6667, 0.0, 0.6667, 0.0, 0.6667, 0.0, 0.6667, 0.0, 0.3333, 0.0, 0.6667, 0.0, 0.6667, 0.0, 0.3333, 0.0, 0.3333, 0.0, 0.3333, 0.0, 0.3333, 0.0, 0.6667, 0.0, 0.6667, 0.0, 0.6667, 0.0, 0.6667, 0.0, 0.3333, 0.0, 0.3333, 0.0, 0.6667, 0.0, 0.3333, 0.0, 0.3333, 0.0, 0.3333, 0.0, 0.3333, 0.0, 0.3333, 0.0, 0.3333, 0.0, 0.3333, 0.0, 0.3333, 0.0, 0.3333, 0.0, 0.0, 0.0, 0.0, 0.0, 0.0, 0.0, 0.0, 0.0, 0.6667, 0.0, 0.6667, 0.0, 0.6667, 0.0, 0.6667, 0.0, 0.0, 0.0, 0.0, 0.0, 0.0, 0.0, 0.0, 0.0, 0.6667, 0.0, 0.3333, 0.0, 0.3333, 0.0, 0.6667, 0.0])
me_plane_012.update()

# ---- objects
ob_plane = bpy.data.objects.new('Plane', me_plane_004)
ob_plane_001 = bpy.data.objects.new('Plane.001', me_plane_005)
ob_plane_002 = bpy.data.objects.new('Plane.002', me_plane_006)
ob_plane_003 = bpy.data.objects.new('Plane.003', me_plane_007)
ob_plane_004 = bpy.data.objects.new('Plane.004', me_plane_008)
ob_plane_005 = bpy.data.objects.new('Plane.005', me_plane_009)
ob_plane_006 = bpy.data.objects.new('Plane.006', me_plane_010)
ob_plane_007 = bpy.data.objects.new('Plane.007', me_plane_011)
ob_plane_008 = bpy.data.objects.new('Plane.008', me_plane_012)

# ---- transforms, parenting, visibility, modifiers, constraints
ob_plane.location = (0.0, 0.0, 0.0)
ob_plane.scale = (4.0, 4.0, 4.0)
ob_plane_001.location = (0.0, 0.0, 0.0)
ob_plane_001.scale = (4.0, 4.0, 4.0)
ob_plane_002.location = (0.0, 0.0, 0.0)
ob_plane_002.scale = (4.0, 4.0, 4.0)
ob_plane_003.location = (0.0, 0.0, 0.0)
ob_plane_003.scale = (4.0, 4.0, 4.0)
ob_plane_004.location = (-0.1038, 0.1156, 1.33)
ob_plane_004.scale = (3.417, 2.161, 1.0)
ob_plane_005.location = (-0.1038, 0.1156, 1.335)
ob_plane_005.scale = (3.417, 2.161, 1.0)
ob_plane_006.location = (-0.1038, 0.1156, 1.347)
ob_plane_006.scale = (3.417, 2.161, 1.0)
ob_plane_007.location = (-0.1038, 0.1156, 1.33)
ob_plane_007.scale = (3.417, 2.161, 1.0)
ob_plane_008.location = (-0.1038, 0.1156, 1.33)
ob_plane_008.scale = (3.417, 2.161, 1.0)

# ---- collection membership
col_collection.objects.link(ob_plane)
col_collection.objects.link(ob_plane_001)
col_collection.objects.link(ob_plane_002)
col_collection.objects.link(ob_plane_003)
col_collection.objects.link(ob_plane_004)
col_collection.objects.link(ob_plane_005)
col_collection.objects.link(ob_plane_006)
col_collection.objects.link(ob_plane_007)
col_collection.objects.link(ob_plane_008)

# ---- scene / render settings (as saved in the file)
scene.frame_start = 1; scene.frame_end = 250; scene.frame_set(1)
scene.render.engine = 'BLENDER_EEVEE_NEXT'
scene.cycles.sampling_pattern = 'TABULATED_SOBOL'
scene.eevee.ray_tracing_options.trace_max_roughness = 0.0
bpy.context.view_layer.update()

# ---- added for rendering (the .blend has no active camera and no usable light): camera, sun
cam_auto = bpy.data.cameras.new('AutoCamera')
cam_auto.lens = 50.0
cam_auto.sensor_width = 36.0
cam_auto.clip_end = 1000.0
ob_auto_camera = bpy.data.objects.new('AutoCamera', cam_auto)
scene.collection.objects.link(ob_auto_camera)
ob_auto_camera.location = (11.6428, -13.9714, 12.3803)
ob_auto_camera.rotation_euler = (1.09748, -7.21219e-08, 0.694738)
scene.camera = ob_auto_camera
light_auto_sun = bpy.data.lights.new('AutoSun', 'SUN')
light_auto_sun.energy = 3.0
light_auto_sun.angle = 0.0523599
ob_auto_sun = bpy.data.objects.new('AutoSun', light_auto_sun)
scene.collection.objects.link(ob_auto_sun)
ob_auto_sun.rotation_euler = (0.872665, 0.174533, 0.523599)
bpy.context.view_layer.update()
